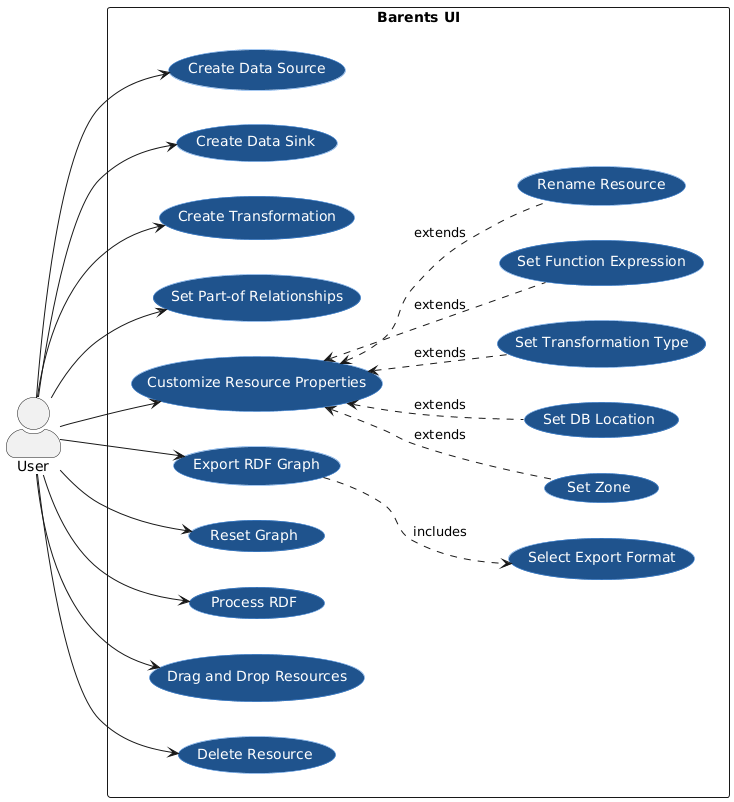

The diagram above was rendered by PlantUML. Its source (embedded in the PNG):
@startuml
left to right direction
skinparam actorStyle awesome
skinparam usecase {
  BackgroundColor #1f538d
  BorderColor #4a90e2
  FontColor white
}

actor User as user

rectangle "Barents UI" {
  together {
    usecase "Create Data Source" as UC1
    usecase "Create Data Sink" as UC2
    usecase "Create Transformation" as UC3
    usecase "Set Part-of Relationships" as UC4
    usecase "Customize Resource Properties" as UC5
    usecase "Export RDF Graph" as UC6
    usecase "Reset Graph" as UC7
    usecase "Process RDF" as UC8
    usecase "Drag and Drop Resources" as UC9
    usecase "Delete Resource" as UC10
    
    usecase "Rename Resource" as ext1
    usecase "Set Zone" as ext2
    usecase "Set DB Location" as ext3
    usecase "Set Transformation Type" as ext4
    usecase "Set Function Expression" as ext5
    usecase "Select Export Format" as inc2
  }
}

user --> UC1
user --> UC2
user --> UC3
user --> UC4
user --> UC5
user --> UC6
user --> UC7
user --> UC8
user --> UC9
user --> UC10

UC5 <.. ext1 : extends
UC5 <.. ext2 : extends
UC5 <.. ext3 : extends
UC5 <.. ext4 : extends
UC5 <.. ext5 : extends


UC6 ..> inc2 : includes
@enduml